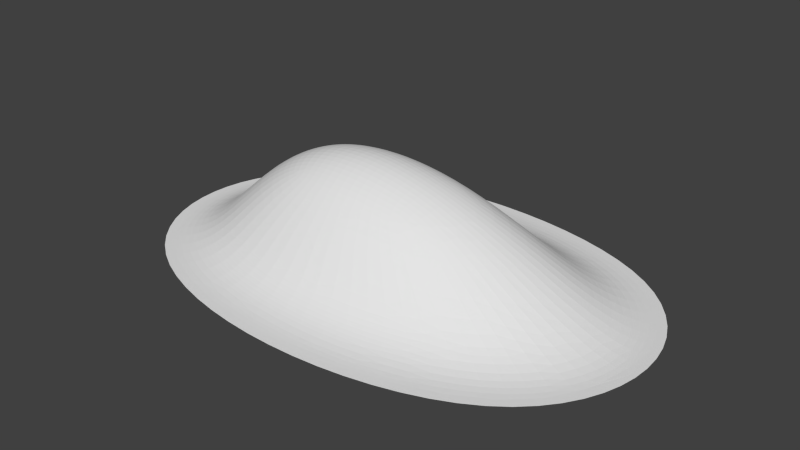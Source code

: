 # Source: hill.blend  (saved by Blender 2.75.0; exported with 4.5.12 LTS)
import bpy
from mathutils import Matrix  # noqa: F401  (used for matrix-valued properties, if any)

bpy.ops.wm.read_factory_settings(use_empty=True)
scene = bpy.context.scene
scene.name = 'Scene'

# ---- collections
col_collection_1 = bpy.data.collections.new('Collection 1'); scene.collection.children.link(col_collection_1)

# ---- world
world_world = bpy.data.worlds.new('World'); scene.world = world_world
world_world.use_nodes = True; world_world.node_tree.nodes.clear()
_N = world_world.node_tree.nodes; _L = world_world.node_tree.links
n0 = _N.new('ShaderNodeOutputWorld'); n0.name = 'World Output'; n0.location = (300, 300)
n1 = _N.new('ShaderNodeBackground'); n1.name = 'Background'; n1.location = (10, 300)
n1.inputs[0].default_value = (0.05088, 0.05088, 0.05088, 1.0)
_L.new(n1.outputs[0], n0.inputs[0])
n0.is_active_output = True
world_world.color = (0.05088, 0.05088, 0.05088)
world_world.use_sun_shadow = False
world_world.sun_shadow_jitter_overblur = 0.0
world_world.cycles.sampling_method = 'MANUAL'
world_world.cycles.sample_map_resolution = 256

# ---- meshes
me_cube_001 = bpy.data.meshes.new('Cube.001')
me_cube_001.from_pydata([(-1.417, -1.417, -1.0), (-0.7435, -0.4881, 0.363), (-1.417, 1.417, -1.0), (-0.7435, 0.5428, 0.363), (1.417, -1.417, -1.0), (0.2874, -0.4881, -0.1174), (1.417, 1.417, -1.0), (0.2874, 0.5428, 0.363), (-1.797, -2.152, -1.0), (-1.797, 2.152, -1.0), (1.797, -2.152, -1.0), (1.797, 2.152, -1.0)], [], [(1, 3, 2, 0), (3, 7, 6, 2), (7, 5, 4, 6), (5, 1, 0, 4), (5, 7, 3, 1), (4, 0, 8, 10), (6, 4, 10, 11), (0, 2, 9, 8), (2, 6, 11, 9)])
me_cube_001.use_remesh_preserve_volume = False
me_cube_001.use_remesh_preserve_attributes = False
me_cube_001.use_mirror_vertex_groups = False
me_cube_001.update()

# ---- objects
ob_cube = bpy.data.objects.new('Cube', me_cube_001)

# ---- transforms, parenting, visibility, modifiers, constraints
ob_cube.location = (0.0, 0.0, 0.0)
ob_cube.scale = (3.64, 2.0, 2.0)
ob_cube.lineart.crease_threshold = 0.0
_m = ob_cube.modifiers.new('Subsurf', 'SUBSURF')
_m.uv_smooth = 'PRESERVE_CORNERS'
_m.levels = 4
_m.render_levels = 4
_m.show_only_control_edges = False
_m = ob_cube.modifiers.new('Displace', 'DISPLACE')
_m.strength = 0.1
_m = ob_cube.modifiers.new('Decimate', 'DECIMATE')
_m.ratio = 0.6338

# ---- collection membership
col_collection_1.objects.link(ob_cube)

# ---- scene / render settings (as saved in the file)
scene.frame_start = 1; scene.frame_end = 250; scene.frame_set(1)
scene.render.engine = 'CYCLES'
scene.render.image_settings.color_depth = '16'
scene.render.image_settings.compression = 100
scene.render.dither_intensity = 0.0
scene.render.use_border = True
scene.cycles.use_denoising = False
scene.cycles.samples = 100
scene.cycles.sampling_pattern = 'TABULATED_SOBOL'
scene.cycles.light_sampling_threshold = 0.0
scene.cycles.use_adaptive_sampling = False
scene.cycles.use_light_tree = False
scene.cycles.blur_glossy = 0.0
scene.cycles.pixel_filter_type = 'GAUSSIAN'
scene.cycles.sample_clamp_direct = 3.0
scene.cycles.sample_clamp_indirect = 3.0
scene.view_settings.view_transform = 'Standard'
bpy.context.view_layer.update()

# ---- added for rendering (the .blend has no active camera and no usable light): camera, sun
cam_auto = bpy.data.cameras.new('AutoCamera')
cam_auto.lens = 50.0
cam_auto.sensor_width = 36.0
cam_auto.clip_end = 1000.0
ob_auto_camera = bpy.data.objects.new('AutoCamera', cam_auto)
scene.collection.objects.link(ob_auto_camera)
ob_auto_camera.location = (13.4686, -16.1622, 9.91587)
ob_auto_camera.rotation_euler = (1.09748, -7.21219e-08, 0.694738)
scene.camera = ob_auto_camera
light_auto_sun = bpy.data.lights.new('AutoSun', 'SUN')
light_auto_sun.energy = 3.0
light_auto_sun.angle = 0.0523599
ob_auto_sun = bpy.data.objects.new('AutoSun', light_auto_sun)
scene.collection.objects.link(ob_auto_sun)
ob_auto_sun.rotation_euler = (0.872665, 0.174533, 0.523599)
bpy.context.view_layer.update()
